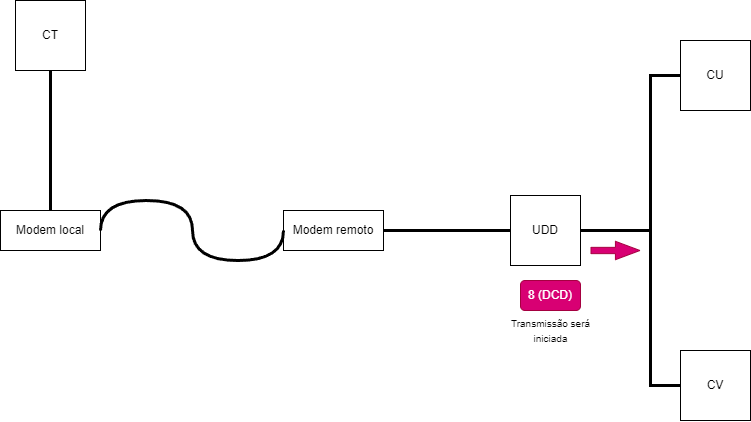

The diagram above was exported from draw.io. Its source (the exported page's mxGraphModel, read from the mxfile embedded in the PNG):
<mxGraphModel dx="989" dy="523" grid="1" gridSize="10" guides="1" tooltips="1" connect="1" arrows="1" fold="1" page="1" pageScale="1" pageWidth="827" pageHeight="1169" math="0" shadow="0">
  <root>
    <mxCell id="0" />
    <mxCell id="1" parent="0" />
    <mxCell id="9ZpQKL6jDOkS_JpiqGDQ-36" value="CT" style="whiteSpace=wrap;html=1;aspect=fixed;" vertex="1" parent="1">
      <mxGeometry x="35" y="100" width="70" height="70" as="geometry" />
    </mxCell>
    <mxCell id="9ZpQKL6jDOkS_JpiqGDQ-37" value="UDD" style="whiteSpace=wrap;html=1;aspect=fixed;" vertex="1" parent="1">
      <mxGeometry x="530" y="295" width="70" height="70" as="geometry" />
    </mxCell>
    <mxCell id="9ZpQKL6jDOkS_JpiqGDQ-38" value="CU" style="whiteSpace=wrap;html=1;aspect=fixed;" vertex="1" parent="1">
      <mxGeometry x="700" y="140" width="70" height="70" as="geometry" />
    </mxCell>
    <mxCell id="9ZpQKL6jDOkS_JpiqGDQ-39" value="CV" style="whiteSpace=wrap;html=1;aspect=fixed;" vertex="1" parent="1">
      <mxGeometry x="700" y="450" width="70" height="70" as="geometry" />
    </mxCell>
    <mxCell id="9ZpQKL6jDOkS_JpiqGDQ-40" value="" style="endArrow=none;html=1;rounded=0;exitX=0.5;exitY=1;exitDx=0;exitDy=0;entryX=0.5;entryY=0;entryDx=0;entryDy=0;strokeWidth=3;" edge="1" parent="1" source="9ZpQKL6jDOkS_JpiqGDQ-36" target="9ZpQKL6jDOkS_JpiqGDQ-44">
      <mxGeometry width="50" height="50" relative="1" as="geometry">
        <mxPoint x="370" y="380" as="sourcePoint" />
        <mxPoint x="160" y="325" as="targetPoint" />
      </mxGeometry>
    </mxCell>
    <mxCell id="9ZpQKL6jDOkS_JpiqGDQ-41" value="" style="endArrow=none;html=1;rounded=0;exitX=0;exitY=0.5;exitDx=0;exitDy=0;entryX=1;entryY=0.5;entryDx=0;entryDy=0;strokeWidth=3;" edge="1" parent="1" source="9ZpQKL6jDOkS_JpiqGDQ-37" target="9ZpQKL6jDOkS_JpiqGDQ-45">
      <mxGeometry width="50" height="50" relative="1" as="geometry">
        <mxPoint x="374" y="340" as="sourcePoint" />
        <mxPoint x="400" y="325" as="targetPoint" />
      </mxGeometry>
    </mxCell>
    <mxCell id="9ZpQKL6jDOkS_JpiqGDQ-42" value="" style="endArrow=none;html=1;rounded=0;exitX=0;exitY=0.5;exitDx=0;exitDy=0;entryX=1;entryY=0.5;entryDx=0;entryDy=0;strokeWidth=3;" edge="1" parent="1" source="9ZpQKL6jDOkS_JpiqGDQ-38" target="9ZpQKL6jDOkS_JpiqGDQ-37">
      <mxGeometry width="50" height="50" relative="1" as="geometry">
        <mxPoint x="540" y="340" as="sourcePoint" />
        <mxPoint x="454" y="340" as="targetPoint" />
        <Array as="points">
          <mxPoint x="670" y="175" />
          <mxPoint x="670" y="330" />
        </Array>
      </mxGeometry>
    </mxCell>
    <mxCell id="9ZpQKL6jDOkS_JpiqGDQ-43" value="" style="endArrow=none;html=1;rounded=0;exitX=0;exitY=0.5;exitDx=0;exitDy=0;entryX=1;entryY=0.5;entryDx=0;entryDy=0;strokeWidth=3;" edge="1" parent="1" source="9ZpQKL6jDOkS_JpiqGDQ-39" target="9ZpQKL6jDOkS_JpiqGDQ-37">
      <mxGeometry width="50" height="50" relative="1" as="geometry">
        <mxPoint x="550" y="350" as="sourcePoint" />
        <mxPoint x="464" y="350" as="targetPoint" />
        <Array as="points">
          <mxPoint x="670" y="485" />
          <mxPoint x="670" y="330" />
        </Array>
      </mxGeometry>
    </mxCell>
    <mxCell id="9ZpQKL6jDOkS_JpiqGDQ-44" value="Modem local&lt;br&gt;" style="rounded=0;whiteSpace=wrap;html=1;" vertex="1" parent="1">
      <mxGeometry x="20" y="310" width="100" height="40" as="geometry" />
    </mxCell>
    <mxCell id="9ZpQKL6jDOkS_JpiqGDQ-45" value="Modem remoto&lt;br&gt;" style="rounded=0;whiteSpace=wrap;html=1;" vertex="1" parent="1">
      <mxGeometry x="303" y="310" width="100" height="40" as="geometry" />
    </mxCell>
    <mxCell id="9ZpQKL6jDOkS_JpiqGDQ-46" value="" style="shape=flexArrow;endArrow=classic;html=1;rounded=0;width=6.290322580645161;endSize=7.8596774193548375;endWidth=11.082206035379812;fillColor=#d80073;strokeColor=#A50040;" edge="1" parent="1">
      <mxGeometry width="50" height="50" relative="1" as="geometry">
        <mxPoint x="610" y="349.99999999999994" as="sourcePoint" />
        <mxPoint x="660" y="349.99999999999994" as="targetPoint" />
      </mxGeometry>
    </mxCell>
    <mxCell id="9ZpQKL6jDOkS_JpiqGDQ-47" value="8 (DCD)" style="rounded=1;whiteSpace=wrap;html=1;fillColor=#d80073;fontColor=#ffffff;strokeColor=#A50040;" vertex="1" parent="1">
      <mxGeometry x="540" y="380" width="60" height="30" as="geometry" />
    </mxCell>
    <mxCell id="9ZpQKL6jDOkS_JpiqGDQ-48" value="&lt;font style=&quot;font-size: 10px;&quot;&gt;Transmissão será &lt;br&gt;iniciada&lt;br&gt;&lt;/font&gt;" style="text;html=1;align=center;verticalAlign=middle;resizable=0;points=[];autosize=1;strokeColor=none;fillColor=none;" vertex="1" parent="1">
      <mxGeometry x="520" y="410" width="100" height="40" as="geometry" />
    </mxCell>
    <mxCell id="9ZpQKL6jDOkS_JpiqGDQ-49" value="" style="endArrow=none;html=1;rounded=0;exitX=0;exitY=0.5;exitDx=0;exitDy=0;entryX=1;entryY=0.5;entryDx=0;entryDy=0;strokeWidth=3;edgeStyle=orthogonalEdgeStyle;curved=1;" edge="1" parent="1" source="9ZpQKL6jDOkS_JpiqGDQ-45" target="9ZpQKL6jDOkS_JpiqGDQ-44">
      <mxGeometry width="50" height="50" relative="1" as="geometry">
        <mxPoint x="80" y="180" as="sourcePoint" />
        <mxPoint x="80" y="320" as="targetPoint" />
        <Array as="points">
          <mxPoint x="303" y="360" />
          <mxPoint x="212" y="360" />
          <mxPoint x="212" y="300" />
          <mxPoint x="120" y="300" />
        </Array>
      </mxGeometry>
    </mxCell>
  </root>
</mxGraphModel>